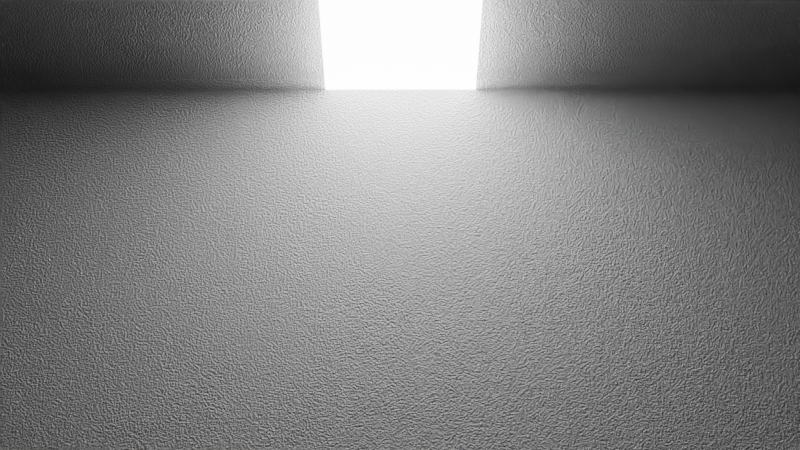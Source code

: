 # Source: room.blend  (saved by Blender 4.1.24; exported with 4.5.12 LTS)
import bpy
from mathutils import Matrix  # noqa: F401  (used for matrix-valued properties, if any)

bpy.ops.wm.read_factory_settings(use_empty=True)
scene = bpy.context.scene
scene.name = 'Scene'

# ---- collections
col_collection = bpy.data.collections.new('Collection'); scene.collection.children.link(col_collection)

# ---- materials (node trees are filled in below, after node groups)
mat_material = bpy.data.materials.new('Material')
mat_material.alpha_threshold = 0.0
mat_material.use_transparent_shadow = False
mat_material.roughness = 0.5
mat_material.line_color = (0.0, 0.0, 0.0, 1.0)
mat_material_001 = bpy.data.materials.new('Material.001')

# ---- material node trees
mat_material.use_nodes = True; mat_material.node_tree.nodes.clear()
_N = mat_material.node_tree.nodes; _L = mat_material.node_tree.links
n0 = _N.new('ShaderNodeOutputMaterial'); n0.name = 'Material Output'; n0.location = (300, 300)
n1 = _N.new('ShaderNodeBsdfPrincipled'); n1.name = 'Principled BSDF'; n1.location = (10, 300)
n1.inputs[3].default_value = 1.45
n2 = _N.new('ShaderNodeTexNoise'); n2.name = 'Noise Texture'; n2.location = (-352, 245)
n2.inputs[2].default_value = 603.2
n2.inputs[3].default_value = 13.4
n2.inputs[8].default_value = 0.2
_L.new(n1.outputs[0], n0.inputs[0])
_L.new(n2.outputs[0], n0.inputs[2])
n0.is_active_output = True
mat_material_001.use_nodes = True; mat_material_001.node_tree.nodes.clear()
_N = mat_material_001.node_tree.nodes; _L = mat_material_001.node_tree.links
n0 = _N.new('ShaderNodeBsdfPrincipled'); n0.name = 'Principled BSDF'; n0.location = (10, 300)
n0.inputs[28].default_value = 13.8
n1 = _N.new('ShaderNodeOutputMaterial'); n1.name = 'Material Output'; n1.location = (300, 300)
_L.new(n0.outputs[0], n1.inputs[0])
n1.is_active_output = True

# ---- world
world_world = bpy.data.worlds.new('World'); scene.world = world_world
world_world.use_nodes = True; world_world.node_tree.nodes.clear()
_N = world_world.node_tree.nodes; _L = world_world.node_tree.links
n0 = _N.new('ShaderNodeOutputWorld'); n0.name = 'World Output'; n0.location = (300, 300)
n1 = _N.new('ShaderNodeBackground'); n1.name = 'Background'; n1.location = (10, 300)
n1.inputs[0].default_value = (0.05088, 0.05088, 0.05088, 1.0)
_L.new(n1.outputs[0], n0.inputs[0])
n0.is_active_output = True
world_world.color = (0.05088, 0.05088, 0.05088)
world_world.use_sun_shadow = False
world_world.sun_shadow_jitter_overblur = 0.0

# ---- cameras
cam_camera = bpy.data.cameras.new('Camera')
cam_camera.clip_end = 100.0
cam_camera.ortho_scale = 7.314

# ---- meshes
me_cube = bpy.data.meshes.new('Cube')
me_cube.from_pydata([(1.0, 1.0, 1.0), (1.0, 1.0, -1.0), (1.0, -1.0, 1.0), (1.0, -1.0, -1.0), (-1.0, 1.0, 1.0), (-1.0, 1.0, -1.0), (-1.0, -1.0, 1.0), (-1.0, -1.0, -1.0)], [], [(0, 4, 6, 2), (3, 2, 6, 7), (7, 6, 4, 5), (5, 1, 3, 7), (1, 0, 2, 3), (5, 4, 0, 1)])
_uv = me_cube.uv_layers.new(name='UVMap')
_uv.uv.foreach_set('vector', [0.625, 0.5, 0.875, 0.5, 0.875, 0.75, 0.625, 0.75, 0.375, 0.75, 0.625, 0.75, 0.625, 1.0, 0.375, 1.0, 0.375, 0.0, 0.625, 0.0, 0.625, 0.25, 0.375, 0.25, 0.125, 0.5, 0.375, 0.5, 0.375, 0.75, 0.125, 0.75, 0.375, 0.5, 0.625, 0.5, 0.625, 0.75, 0.375, 0.75, 0.375, 0.25, 0.625, 0.25, 0.625, 0.5, 0.375, 0.5])
me_cube.materials.append(mat_material)
me_cube.use_mirror_vertex_groups = False
me_cube.update()
me_plane = bpy.data.meshes.new('Plane')
me_plane.from_pydata([(-1.0, -1.0, 0.0), (1.0, -1.0, 0.0), (-1.0, 1.0, 0.0), (1.0, 1.0, 0.0)], [], [(0, 1, 3, 2)])
_uv = me_plane.uv_layers.new(name='UVMap')
_uv.uv.foreach_set('vector', [0.0, 0.0, 1.0, 0.0, 1.0, 1.0, 0.0, 1.0])
me_plane.materials.append(mat_material_001)
me_plane.update()

# ---- objects
ob_cube = bpy.data.objects.new('Cube', me_cube)
ob_camera = bpy.data.objects.new('Camera', cam_camera)
ob_plane = bpy.data.objects.new('Plane', me_plane)

# ---- transforms, parenting, visibility, modifiers, constraints
ob_cube.location = (0.0, 0.0, 0.0)
ob_cube.scale = (6.884, 6.884, 6.884)
ob_cube.lock_rotations_4d = False
ob_cube.empty_display_type = 'ARROWS'
ob_cube.lineart.crease_threshold = 0.0
ob_camera.location = (0.4989, -3.736, -3.752)
ob_camera.rotation_euler = (2.226, 0.0, 0.0)
ob_camera.lock_rotations_4d = False
ob_camera.empty_display_type = 'ARROWS'
ob_camera.color = (0.0, 0.0, 0.0, 0.0)
ob_camera.display_type = 'WIRE'
ob_camera.lineart.crease_threshold = 0.0
ob_plane.location = (0.5056, 6.168, 6.684)

# ---- collection membership
col_collection.objects.link(ob_cube)
col_collection.objects.link(ob_camera)
col_collection.objects.link(ob_plane)

# ---- scene / render settings (as saved in the file)
scene.camera = ob_camera
scene.frame_start = 1; scene.frame_end = 250; scene.frame_set(1)
scene.render.engine = 'CYCLES'
scene.cycles.sampling_pattern = 'TABULATED_SOBOL'
scene.cycles.adaptive_threshold = 0.1
scene.eevee.ray_tracing_options.trace_max_roughness = 0.0
bpy.context.view_layer.update()
